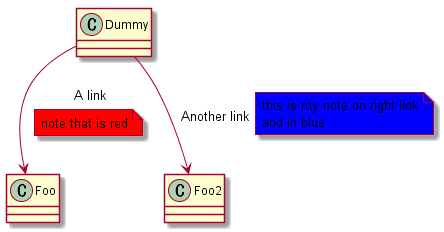

The diagram above was rendered by PlantUML. Its source (embedded in the PNG):
@startuml class.7_linknote
class Dummy 
Dummy --> Foo : A link 
note on link #red: note that is red

Dummy --> Foo2 : Another link
note right on link #blue
this is my note on right link
and in blue
end note
@enduml